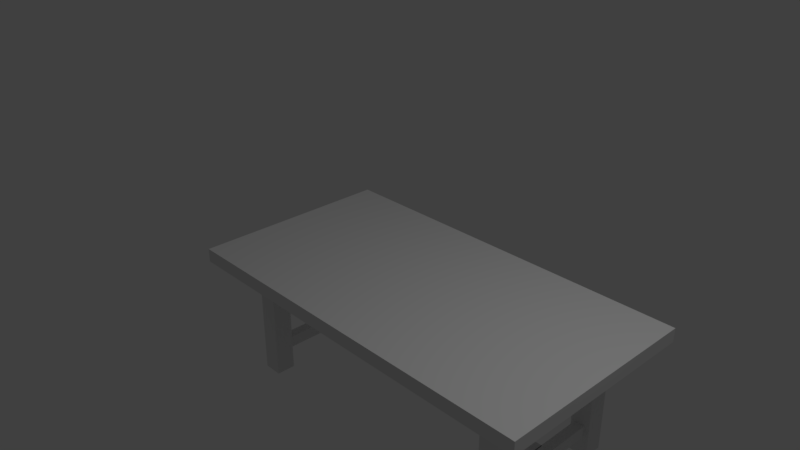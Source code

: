 # Source: Wooden_Table.blend  (saved by Blender 2.78.0; exported with 4.5.12 LTS)
import bpy
from mathutils import Matrix  # noqa: F401  (used for matrix-valued properties, if any)

bpy.ops.wm.read_factory_settings(use_empty=True)
scene = bpy.context.scene
scene.name = 'Scene'

# ---- collections
col_collection_1 = bpy.data.collections.new('Collection 1'); scene.collection.children.link(col_collection_1)

# ---- materials (node trees are filled in below, after node groups)
mat_material = bpy.data.materials.new('Material')
mat_material.alpha_threshold = 0.0
mat_material.use_transparent_shadow = False
mat_material.roughness = 0.5
mat_material.line_color = (0.0, 0.0, 0.0, 1.0)

# ---- material node trees

# ---- world
world_world = bpy.data.worlds.new('World'); scene.world = world_world
world_world.color = (0.05088, 0.05088, 0.05088)
world_world.use_sun_shadow = False
world_world.sun_shadow_jitter_overblur = 0.0
world_world.cycles.sampling_method = 'MANUAL'

# ---- cameras
cam_camera = bpy.data.cameras.new('Camera')
cam_camera.clip_end = 100.0
cam_camera.lens = 35.0
cam_camera.sensor_width = 32.0
cam_camera.sensor_height = 18.0
cam_camera.ortho_scale = 7.314
cam_camera.dof.focus_distance = 0.0
cam_camera.dof.aperture_fstop = 128.0

# ---- lights
light_lamp = bpy.data.lights.new('Lamp', 'POINT')
light_lamp.transmission_factor = 0.0
light_lamp.cutoff_distance = 30.0
light_lamp.energy = 100.0
light_lamp.shadow_buffer_clip_start = 1.001
light_lamp.shadow_soft_size = 0.1
light_lamp.shadow_maximum_resolution = 0.006
light_lamp.use_absolute_resolution = True

# ---- meshes
me_cube = bpy.data.meshes.new('Cube')
me_cube.from_pydata([(0.0, -0.5285, -0.06343), (0.0, -0.96, -0.06405), (-1.8, -0.96, -0.06405), (0.0, -0.5285, -0.1749), (0.0, -0.6245, -0.06343), (0.0, -0.96, 0.06405), (-1.8, -0.96, 0.06405), (0.0, -0.6245, -0.1749), (-1.263, -0.5285, -0.06343), (0.0, 0.0, -0.06405), (0.0, -0.192, -0.06405), (0.0, -0.576, -0.06405), (-1.8, -0.576, -0.06405), (-1.8, -0.192, -0.06405), (-1.8, 0.0, -0.06405), (-1.263, -0.5285, -0.1749), (-1.263, -0.6245, -0.06343), (0.0, 0.0, 0.06405), (0.0, -0.192, 0.06405), (0.0, -0.576, 0.06405), (-1.8, -0.576, 0.06405), (-1.8, -0.192, 0.06405), (-1.8, 0.0, 0.06405), (-1.263, -0.6245, -0.1749), (-1.438, -0.6699, -1.172), (-1.438, -0.6699, -0.06424), (-1.438, -0.4899, -1.172), (-1.438, -0.4899, -0.06424), (-1.258, -0.6699, -1.172), (-1.258, -0.6699, -0.06424), (-1.258, -0.4899, -1.172), (-1.258, -0.4899, -0.06424), (-1.394, 0.0, -0.06356), (-1.394, 0.0, -0.175), (-1.298, 0.0, -0.06356), (-1.298, 0.0, -0.175), (-1.394, -0.4956, -0.06356), (-1.394, -0.4956, -0.175), (-1.298, -0.4956, -0.06356), (-1.298, -0.4956, -0.175), (-1.394, 0.0, -0.8688), (-1.394, 0.0, -0.9802), (-1.298, 0.0, -0.8688), (-1.298, 0.0, -0.9802), (-1.394, -0.4956, -0.8688), (-1.394, -0.4956, -0.9802), (-1.298, -0.4956, -0.8688), (-1.298, -0.4956, -0.9802), (-1.305, -0.04686, -0.8688), (-1.305, -0.04686, -0.9802), (-1.305, 0.0, -0.8688), (-1.305, 0.0, -0.9802), (0.0, -0.04686, -0.8688), (0.0, -0.04686, -0.9802), (0.0, 0.0, -0.8688), (0.0, 0.0, -0.9802)], [], [(11, 1, 2, 12), (19, 20, 6, 5), (1, 5, 6, 2), (0, 8, 16, 4), (2, 6, 20, 12), (12, 20, 21, 13), (13, 21, 22, 14), (15, 8, 0, 3), (15, 3, 7, 23), (17, 22, 21, 18), (18, 21, 20, 19), (7, 4, 16, 23), (9, 10, 13, 14), (10, 11, 12, 13), (24, 25, 27, 26), (26, 27, 31, 30), (30, 31, 29, 28), (28, 29, 25, 24), (26, 30, 28, 24), (32, 36, 38, 34), (37, 36, 32, 33), (37, 33, 35, 39), (35, 34, 38, 39), (40, 44, 46, 42), (45, 44, 40, 41), (45, 41, 43, 47), (43, 42, 46, 47), (48, 52, 54, 50), (53, 52, 48, 49), (53, 49, 51, 55)])
_uv = me_cube.uv_layers.new(name='UVMap')
_uv.uv.foreach_set('vector', [0.8216, 0.7215, 0.8216, 0.7214, 0.8221, 0.7214, 0.8221, 0.7215, 0.8219, 0.7217, 0.8219, 0.7216, 0.8221, 0.7216, 0.8221, 0.7217, 0.8235, 0.7214, 0.8235, 0.7217, 0.823, 0.7217, 0.823, 0.7214, 0.8343, 0.6743, 0.8343, 0.6742, 0.8343, 0.6742, 0.8343, 0.6743, 0.8226, 0.7214, 0.8226, 0.7217, 0.8224, 0.7217, 0.8224, 0.7214, 0.8432, 0.7938, 0.8432, 0.794, 0.843, 0.794, 0.843, 0.7938, 0.8332, 0.6746, 0.8332, 0.6748, 0.8331, 0.6748, 0.8331, 0.6746, 0.8335, 0.6743, 0.8335, 0.6746, 0.8332, 0.6746, 0.8332, 0.6743, 0.8344, 0.6742, 0.8344, 0.6743, 0.8343, 0.6743, 0.8343, 0.6742, 0.8326, 0.6748, 0.8326, 0.6747, 0.8327, 0.6747, 0.8327, 0.6748, 0.8425, 0.794, 0.8425, 0.7939, 0.8427, 0.7939, 0.8427, 0.794, 0.8338, 0.6743, 0.8338, 0.6746, 0.8335, 0.6746, 0.8335, 0.6743, 0.8326, 0.6747, 0.8326, 0.6747, 0.833, 0.6747, 0.833, 0.6747, 0.8424, 0.7939, 0.8424, 0.7938, 0.8429, 0.7938, 0.8429, 0.7939, 0.8346, 0.6725, 0.8346, 0.6748, 0.8345, 0.6748, 0.8345, 0.6725, 0.833, 0.6725, 0.833, 0.6748, 0.833, 0.6748, 0.833, 0.6725, 0.8344, 0.6748, 0.8344, 0.6725, 0.8345, 0.6725, 0.8345, 0.6748, 0.8331, 0.6725, 0.8331, 0.6748, 0.833, 0.6748, 0.833, 0.6725, 0.8342, 0.6743, 0.8341, 0.6743, 0.8341, 0.6743, 0.8342, 0.6743, 0.8342, 0.6743, 0.8342, 0.6743, 0.8342, 0.6743, 0.8342, 0.6743, 0.8326, 0.6746, 0.8326, 0.6743, 0.8328, 0.6743, 0.8328, 0.6746, 0.8342, 0.6743, 0.8342, 0.6743, 0.8342, 0.6743, 0.8342, 0.6743, 0.8323, 0.6746, 0.8323, 0.6743, 0.8326, 0.6743, 0.8326, 0.6746, 0.8558, 0.7526, 0.8558, 0.7525, 0.8559, 0.7525, 0.8559, 0.7526, 0.854, 0.7531, 0.854, 0.7529, 0.8542, 0.7529, 0.8542, 0.7531, 0.8559, 0.7525, 0.8559, 0.7526, 0.8559, 0.7526, 0.8559, 0.7525, 0.8544, 0.7528, 0.8544, 0.7526, 0.8547, 0.7526, 0.8547, 0.7528, 0.8559, 0.7525, 0.8559, 0.7526, 0.8559, 0.7526, 0.8559, 0.7525, 0.8557, 0.7526, 0.8557, 0.7528, 0.8554, 0.7528, 0.8554, 0.7526, 0.8343, 0.6742, 0.8343, 0.6743, 0.8343, 0.6743, 0.8343, 0.6742])
_ca = me_cube.color_attributes.new('Col', 'BYTE_COLOR', 'CORNER')
_ca.data.foreach_set('color', [1.0, 1.0, 1.0, 1.0, 1.0, 1.0, 1.0, 1.0, 1.0, 1.0, 1.0, 1.0, 1.0, 1.0, 1.0, 1.0, 1.0, 1.0, 1.0, 1.0, 1.0, 1.0, 1.0, 1.0, 1.0, 1.0, 1.0, 1.0, 1.0, 1.0, 1.0, 1.0, 1.0, 1.0, 1.0, 1.0, 1.0, 1.0, 1.0, 1.0, 1.0, 1.0, 1.0, 1.0, 1.0, 1.0, 1.0, 1.0, 1.0, 1.0, 1.0, 1.0, 1.0, 1.0, 1.0, 1.0, 1.0, 1.0, 1.0, 1.0, 1.0, 1.0, 1.0, 1.0, 1.0, 1.0, 1.0, 1.0, 1.0, 1.0, 1.0, 1.0, 1.0, 1.0, 1.0, 1.0, 1.0, 1.0, 1.0, 1.0, 1.0, 1.0, 1.0, 1.0, 1.0, 1.0, 1.0, 1.0, 1.0, 1.0, 1.0, 1.0, 1.0, 1.0, 1.0, 1.0, 1.0, 1.0, 1.0, 1.0, 1.0, 1.0, 1.0, 1.0, 1.0, 1.0, 1.0, 1.0, 1.0, 1.0, 1.0, 1.0, 1.0, 1.0, 1.0, 1.0, 1.0, 1.0, 1.0, 1.0, 1.0, 1.0, 1.0, 1.0, 1.0, 1.0, 1.0, 1.0, 1.0, 1.0, 1.0, 1.0, 1.0, 1.0, 1.0, 1.0, 1.0, 1.0, 1.0, 1.0, 1.0, 1.0, 1.0, 1.0, 1.0, 1.0, 1.0, 1.0, 1.0, 1.0, 1.0, 1.0, 1.0, 1.0, 1.0, 1.0, 1.0, 1.0, 1.0, 1.0, 1.0, 1.0, 1.0, 1.0, 1.0, 1.0, 1.0, 1.0, 1.0, 1.0, 1.0, 1.0, 1.0, 1.0, 1.0, 1.0, 1.0, 1.0, 1.0, 1.0, 1.0, 1.0, 1.0, 1.0, 1.0, 1.0, 1.0, 1.0, 1.0, 1.0, 1.0, 1.0, 1.0, 1.0, 1.0, 1.0, 1.0, 1.0, 1.0, 1.0, 1.0, 1.0, 1.0, 1.0, 1.0, 1.0, 1.0, 1.0, 1.0, 1.0, 1.0, 1.0, 1.0, 1.0, 1.0, 1.0, 1.0, 1.0, 1.0, 1.0, 1.0, 1.0, 1.0, 1.0, 1.0, 1.0, 1.0, 1.0, 1.0, 1.0, 1.0, 1.0, 1.0, 1.0, 1.0, 1.0, 1.0, 1.0, 1.0, 1.0, 1.0, 1.0, 1.0, 1.0, 1.0, 1.0, 1.0, 1.0, 1.0, 1.0, 1.0, 1.0, 1.0, 1.0, 1.0, 1.0, 1.0, 1.0, 1.0, 1.0, 1.0, 1.0, 1.0, 1.0, 1.0, 1.0, 1.0, 1.0, 1.0, 1.0, 1.0, 1.0, 1.0, 1.0, 1.0, 1.0, 1.0, 1.0, 1.0, 1.0, 1.0, 1.0, 1.0, 1.0, 1.0, 1.0, 1.0, 1.0, 1.0, 1.0, 1.0, 1.0, 1.0, 1.0, 1.0, 1.0, 1.0, 1.0, 1.0, 1.0, 1.0, 1.0, 1.0, 1.0, 1.0, 1.0, 1.0, 1.0, 1.0, 1.0, 1.0, 1.0, 1.0, 1.0, 1.0, 1.0, 1.0, 1.0, 1.0, 1.0, 1.0, 1.0, 1.0, 1.0, 1.0, 1.0, 1.0, 1.0, 1.0, 1.0, 1.0, 1.0, 1.0, 1.0, 1.0, 1.0, 1.0, 1.0, 1.0, 1.0, 1.0, 1.0, 1.0, 1.0, 1.0, 1.0, 1.0, 1.0, 1.0, 1.0, 1.0, 1.0, 1.0, 1.0, 1.0, 1.0, 1.0, 1.0, 1.0, 1.0, 1.0, 1.0, 1.0, 1.0, 1.0, 1.0, 1.0, 1.0, 1.0, 1.0, 1.0, 1.0, 1.0, 1.0, 1.0, 1.0, 1.0, 1.0, 1.0, 1.0, 1.0, 1.0, 1.0, 1.0, 1.0, 1.0, 1.0, 1.0, 1.0, 1.0, 1.0, 1.0, 1.0, 1.0, 1.0, 1.0, 1.0, 1.0, 1.0, 1.0, 1.0, 1.0, 1.0, 1.0, 1.0, 1.0, 1.0, 1.0, 1.0, 1.0, 1.0, 1.0, 1.0, 1.0, 1.0, 1.0, 1.0, 1.0, 1.0, 1.0, 1.0, 1.0, 1.0, 1.0, 1.0, 1.0, 1.0, 1.0, 1.0, 1.0, 1.0, 1.0, 1.0, 1.0, 1.0, 1.0, 1.0, 1.0, 1.0, 1.0, 1.0, 1.0, 1.0, 1.0, 1.0, 1.0, 1.0, 1.0, 1.0, 1.0, 1.0, 1.0, 1.0, 1.0, 1.0, 1.0, 1.0, 1.0, 1.0, 1.0, 1.0, 1.0, 1.0, 1.0, 1.0, 1.0, 1.0, 1.0, 1.0, 1.0, 1.0, 1.0, 1.0, 1.0, 1.0, 1.0, 1.0, 1.0, 1.0, 1.0])
me_cube.materials.append(mat_material)
me_cube.use_remesh_preserve_volume = False
me_cube.use_remesh_preserve_attributes = False
me_cube.use_mirror_vertex_groups = False
me_cube.update()

# ---- objects
ob_cube = bpy.data.objects.new('Cube', me_cube)
ob_lamp = bpy.data.objects.new('Lamp', light_lamp)
ob_camera = bpy.data.objects.new('Camera', cam_camera)

# ---- transforms, parenting, visibility, modifiers, constraints
ob_cube.location = (1.541, -0.1339, 1.171)
ob_cube.lock_rotations_4d = False
ob_cube.empty_display_type = 'ARROWS'
ob_cube.lineart.crease_threshold = 0.0
_m = ob_cube.modifiers.new('Mirror', 'MIRROR')
_m.use_axis = (True, True, False)
_m.use_clip = True
ob_lamp.location = (3.987, -0.1304, 5.302)
ob_lamp.rotation_euler = (0.6503, 0.05522, 1.866)
ob_lamp.scale = (0.6, 0.6, 0.6)
ob_lamp.lock_rotations_4d = False
ob_lamp.empty_display_type = 'ARROWS'
ob_lamp.color = (0.0, 0.0, 0.0, 0.0)
ob_lamp.lineart.crease_threshold = 0.0
ob_camera.location = (6.03, -4.638, 4.966)
ob_camera.rotation_euler = (1.109, 0.0, 0.8149)
ob_camera.scale = (0.6, 0.6, 0.6)
ob_camera.lock_rotations_4d = False
ob_camera.empty_display_type = 'ARROWS'
ob_camera.color = (0.0, 0.0, 0.0, 0.0)
ob_camera.display_type = 'WIRE'
ob_camera.lineart.crease_threshold = 0.0

# ---- collection membership
col_collection_1.objects.link(ob_cube)
col_collection_1.objects.link(ob_lamp)
col_collection_1.objects.link(ob_camera)

# ---- scene / render settings (as saved in the file)
scene.camera = ob_camera
scene.frame_start = 1; scene.frame_end = 250; scene.frame_set(1)
scene.render.engine = 'BLENDER_EEVEE_NEXT'
scene.render.resolution_percentage = 50
scene.render.dither_intensity = 0.0
scene.cycles.use_denoising = False
scene.cycles.samples = 128
scene.cycles.sampling_pattern = 'TABULATED_SOBOL'
scene.cycles.light_sampling_threshold = 0.0
scene.cycles.use_adaptive_sampling = False
scene.cycles.use_light_tree = False
scene.cycles.blur_glossy = 0.0
scene.cycles.sample_clamp_indirect = 0.0
scene.view_settings.view_transform = 'Standard'
bpy.context.view_layer.update()

